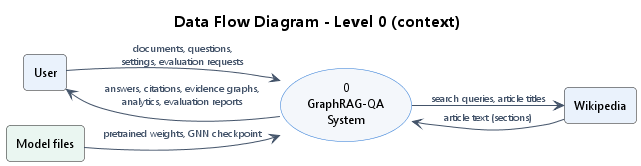

The diagram above was rendered by PlantUML. Its source (embedded in the PNG):
@startuml dfd_level0
!pragma layout smetana
!include _theme.iuml
title Data Flow Diagram - Level 0 (context)
left to right direction
rectangle "User" as U #EAF2FC
rectangle "Wikipedia" as W #EAF2FC
usecase "0\nGraphRAG-QA\nSystem" as S
rectangle "Model files" as M #EAF6F1
U --> S : documents, questions,\nsettings, evaluation requests
S --> U : answers, citations, evidence graphs,\nanalytics, evaluation reports
S --> W : search queries, article titles
W --> S : article text (sections)
M --> S : pretrained weights, GNN checkpoint
@enduml